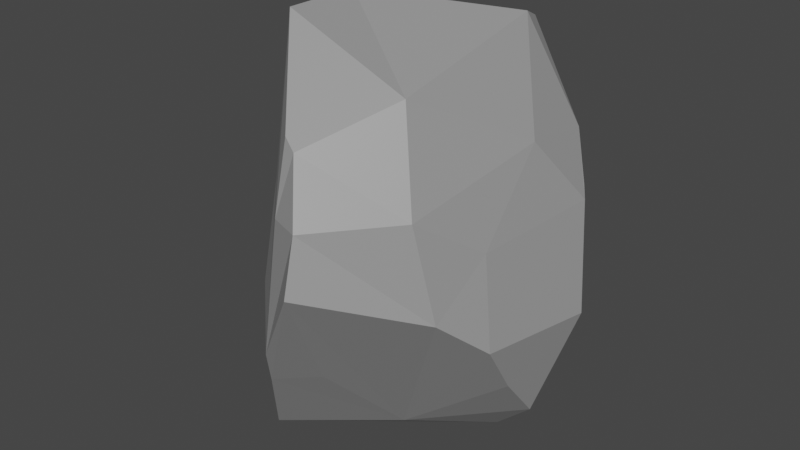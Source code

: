 # Source: small_rock.blend  (saved by Blender 3.0.42; exported with 4.5.12 LTS)
import bpy
from mathutils import Matrix  # noqa: F401  (used for matrix-valued properties, if any)

bpy.ops.wm.read_factory_settings(use_empty=True)
scene = bpy.context.scene
scene.name = 'Scene'

# ---- collections
col_collection = bpy.data.collections.new('Collection'); scene.collection.children.link(col_collection)

# ---- materials (node trees are filled in below, after node groups)
mat_matrock = bpy.data.materials.new('MatRock')
mat_matrock.use_transparent_shadow = False

# ---- material node trees
mat_matrock.use_nodes = True; mat_matrock.node_tree.nodes.clear()
_N = mat_matrock.node_tree.nodes; _L = mat_matrock.node_tree.links
n0 = _N.new('ShaderNodeBsdfPrincipled'); n0.name = 'Principled BSDF'; n0.location = (10, 300)
n0.distribution = 'GGX'
n0.subsurface_method = 'RANDOM_WALK_SKIN'
n0.inputs[0].default_value = (0.2957, 0.2957, 0.2957, 1.0)
n0.inputs[3].default_value = 1.45
n0.inputs[27].default_value = (0.0, 0.0, 0.0, 1.0)
n0.inputs[28].default_value = 1.0
n1 = _N.new('ShaderNodeOutputMaterial'); n1.name = 'Material Output'; n1.location = (300, 300)
_L.new(n0.outputs[0], n1.inputs[0])
n1.is_active_output = True

# ---- world
world_world = bpy.data.worlds.new('World'); scene.world = world_world
world_world.use_nodes = True; world_world.node_tree.nodes.clear()
_N = world_world.node_tree.nodes; _L = world_world.node_tree.links
n0 = _N.new('ShaderNodeOutputWorld'); n0.name = 'World Output'; n0.location = (300, 300)
n1 = _N.new('ShaderNodeBackground'); n1.name = 'Background'; n1.location = (10, 300)
n1.inputs[0].default_value = (0.05088, 0.05088, 0.05088, 1.0)
_L.new(n1.outputs[0], n0.inputs[0])
n0.is_active_output = True
world_world.color = (0.05088, 0.05088, 0.05088)
world_world.use_sun_shadow = False
world_world.sun_shadow_jitter_overblur = 0.0

# ---- meshes
me_cube_001 = bpy.data.meshes.new('Cube.001')
me_cube_001.from_pydata([(-0.5933, -0.2203, -0.5549), (-0.6449, -0.198, -0.2645), (-0.1655, -0.6809, -0.5185), (-0.09461, -0.7654, -0.3317), (-0.319, -0.5146, -0.8833), (-0.3863, -0.4815, -0.2521), (-0.5787, -0.1495, 0.2256), (-0.497, -0.2162, 0.4359), (-0.04198, -0.7298, 0.2299), (-0.04741, -0.6559, 0.5119), (-0.3395, -0.4314, 0.1999), (-0.2684, -0.3895, 0.8594), (-0.5629, -0.0641, -0.5116), (-0.5864, 0.1374, -0.345), (-0.2424, 0.05881, -0.6055), (-0.4669, 0.3424, -0.2081), (-0.3028, 0.6239, -0.04725), (-0.5429, 0.0232, 0.2379), (-0.4685, -0.07474, 0.4419), (-0.4265, 0.2654, 0.3099), (-0.2443, -0.08572, 0.8685), (-0.2347, 0.6298, 0.2373), (-0.06682, 0.5438, 0.5326), (0.005021, -0.57, -0.4904), (0.1272, -0.8688, 0.02641), (0.09811, -0.1984, -0.8651), (0.4629, -0.4684, -0.1332), (0.5567, -0.1321, -0.523), (0.5703, -0.2847, -0.2935), (0.09952, -0.7862, 0.2361), (0.003461, -0.6708, 0.47), (0.3661, -0.4841, 0.2447), (0.215, -0.3364, 0.6161), (0.4912, -0.2207, 0.06577), (0.3741, 0.0771, -0.9022), (0.1703, 0.4389, -0.508), (0.0725, 0.5032, -0.3875), (0.5541, 0.03812, -0.7283), (0.6635, 0.1907, -0.306), (0.4631, 0.354, -0.08028), (0.4537, 0.1147, 0.3783), (0.2349, 0.3551, 0.7731), (0.45, 0.4298, 0.3392), (0.2113, 0.4469, 0.7322), (0.5722, 0.3064, 0.1104), (0.5486, 0.3335, 0.1559)], [], [(2, 3, 5, 4), (0, 4, 5, 1), (8, 9, 11, 10), (6, 10, 11, 7), (13, 15, 14, 12), (19, 20, 22, 21), (18, 20, 19, 17), (25, 26, 24, 23), (25, 27, 28, 26), (31, 32, 30, 29), (35, 38, 37, 34), (35, 36, 39, 38), (42, 43, 41, 40), (44, 45, 42, 40), (2, 23, 24, 3), (2, 4, 25, 23), (8, 29, 30, 9), (30, 32, 11, 9), (15, 35, 34, 14), (15, 16, 36, 35), (22, 43, 42, 21), (41, 43, 22, 20), (0, 1, 13, 12), (0, 12, 14, 4), (37, 38, 28, 27), (25, 34, 37, 27), (6, 7, 18, 17), (11, 20, 18, 7), (40, 41, 32, 31), (33, 44, 40, 31), (3, 8, 10, 5), (1, 5, 10, 6), (15, 19, 21, 16), (17, 19, 15, 13), (26, 31, 29, 24), (26, 28, 33, 31), (39, 45, 44, 38), (42, 45, 39, 36), (1, 6, 17, 13), (38, 44, 33, 28), (3, 24, 29, 8), (21, 42, 36, 16), (4, 14, 34, 25), (32, 41, 20, 11)])
me_cube_001.materials.append(mat_matrock)
me_cube_001.use_remesh_fix_poles = True
me_cube_001.use_remesh_preserve_attributes = False
me_cube_001.update()

# ---- objects
ob_cube = bpy.data.objects.new('Cube', me_cube_001)

# ---- transforms, parenting, visibility, modifiers, constraints
ob_cube.location = (0.0, 0.0, 0.0)

# ---- collection membership
col_collection.objects.link(ob_cube)

# ---- scene / render settings (as saved in the file)
scene.frame_start = 1; scene.frame_end = 250; scene.frame_set(1)
scene.render.engine = 'BLENDER_EEVEE_NEXT'
scene.cycles.sampling_pattern = 'TABULATED_SOBOL'
scene.cycles.use_light_tree = False
scene.view_settings.view_transform = 'Filmic'
bpy.context.view_layer.update()

# ---- added for rendering (the .blend has no active camera and no usable light): camera, sun
cam_auto = bpy.data.cameras.new('AutoCamera')
cam_auto.lens = 50.0
cam_auto.sensor_width = 36.0
cam_auto.clip_end = 1000.0
ob_auto_camera = bpy.data.objects.new('AutoCamera', cam_auto)
scene.collection.objects.link(ob_auto_camera)
ob_auto_camera.location = (2.47337, -3.07645, 1.95443)
ob_auto_camera.rotation_euler = (1.09748, -7.21219e-08, 0.694738)
scene.camera = ob_auto_camera
light_auto_sun = bpy.data.lights.new('AutoSun', 'SUN')
light_auto_sun.energy = 3.0
light_auto_sun.angle = 0.0523599
ob_auto_sun = bpy.data.objects.new('AutoSun', light_auto_sun)
scene.collection.objects.link(ob_auto_sun)
ob_auto_sun.rotation_euler = (0.872665, 0.174533, 0.523599)
bpy.context.view_layer.update()
